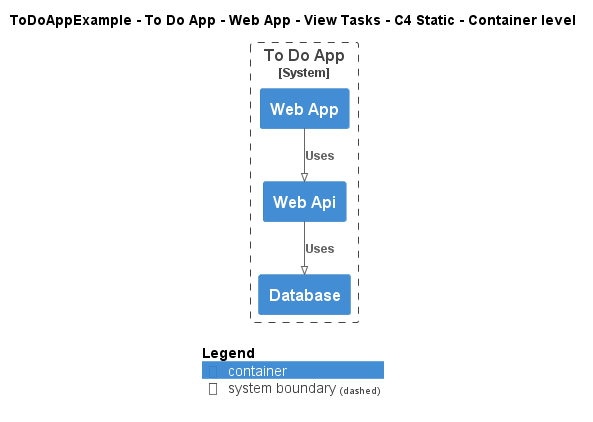

The diagram above was rendered by PlantUML. Its source (embedded in the PNG):
@startuml
!pragma layout smetana
!include ..\..\..\..\..\..\..\.c4s\C4_Container.puml

AddElementTag("c4interflow:lifecycle:new", $bgColor=green, $fontColor=#ffffff, $borderColor=green, $shadowing="False")
AddElementTag("c4interflow:lifecycle:changed", $bgColor=orange, $fontColor=#ffffff, $borderColor=orange, $shadowing="False")
AddElementTag("c4interflow:lifecycle:removed", $bgColor=red, $fontColor=#ffffff, $borderColor=red, $shadowing="False")

AddRelTag("c4interflow:lifecycle:new", $textColor=green, $lineColor=green)
AddRelTag("c4interflow:lifecycle:changed", $textColor=orange, $lineColor=orange)
AddRelTag("c4interflow:lifecycle:removed", $textColor=red, $lineColor=red)

SHOW_PERSON_PORTRAIT()
LAYOUT_TOP_DOWN()

skinparam linetype polyline

title ToDoAppExample - To Do App - Web App - View Tasks - C4 Static - Container level


System_Boundary(ToDoAppExample.SoftwareSystems.ToDoApp, "To Do App") {
    Container(ToDoAppExample.SoftwareSystems.ToDoApp.Containers.WebApp, "Web App", "", "")
    Container(ToDoAppExample.SoftwareSystems.ToDoApp.Containers.WebApi, "Web Api", "", "")
    Container(ToDoAppExample.SoftwareSystems.ToDoApp.Containers.Database, "Database", "", "")
}

Rel(ToDoAppExample.SoftwareSystems.ToDoApp.Containers.WebApp, ToDoAppExample.SoftwareSystems.ToDoApp.Containers.WebApi, "Uses")
Rel(ToDoAppExample.SoftwareSystems.ToDoApp.Containers.WebApi, ToDoAppExample.SoftwareSystems.ToDoApp.Containers.Database, "Uses")


SHOW_LEGEND()
@enduml